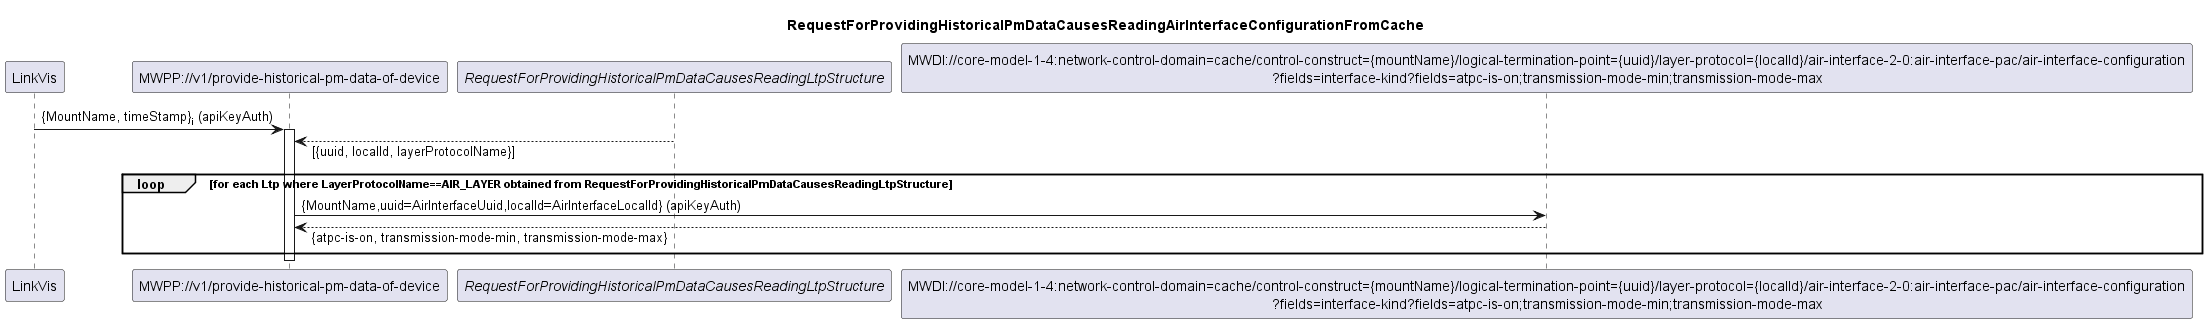

The diagram above was rendered by PlantUML. Its source (embedded in the PNG):
@startuml 003_ReadingAirInterfaceConfigurationFromCache
skinparam responseMessageBelowArrow true

title
RequestForProvidingHistoricalPmDataCausesReadingAirInterfaceConfigurationFromCache
end title

participant "LinkVis" as LinkVis
participant "MWPP://v1/provide-historical-pm-data-of-device" as MWPP
participant "<i>RequestForProvidingHistoricalPmDataCausesReadingLtpStructure</i>" as LTPs
participant "MWDI://core-model-1-4:network-control-domain=cache/control-construct={mountName}/logical-termination-point={uuid}/layer-protocol={localId}/air-interface-2-0:air-interface-pac/air-interface-configuration\n?fields=interface-kind?fields=atpc-is-on;transmission-mode-min;transmission-mode-max" as AirInterfaceConfig

LinkVis -> MWPP: {MountName, timeStamp}<sub>i</sub> (apiKeyAuth)
activate MWPP
LTPs --> MWPP: [{uuid, localId, layerProtocolName}]

loop for each Ltp where LayerProtocolName==AIR_LAYER obtained from RequestForProvidingHistoricalPmDataCausesReadingLtpStructure
    MWPP -> AirInterfaceConfig: {MountName,uuid=AirInterfaceUuid,localId=AirInterfaceLocalId} (apiKeyAuth)
    AirInterfaceConfig --> MWPP: {atpc-is-on, transmission-mode-min, transmission-mode-max}
end
deactivate MWPP

@enduml